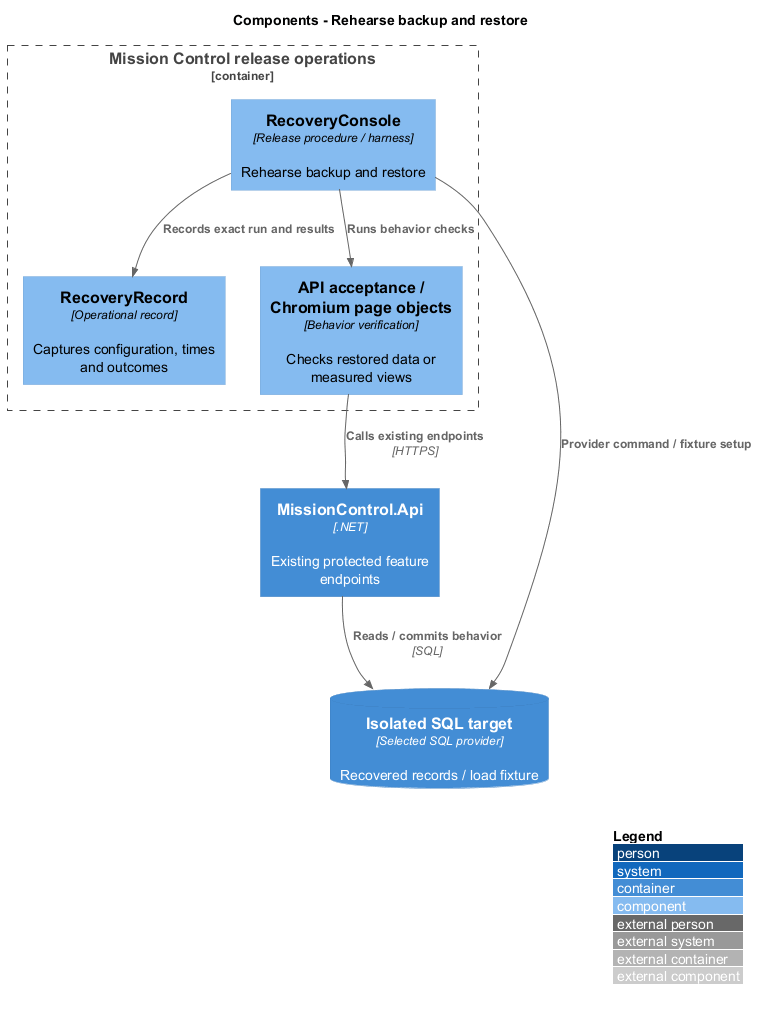

The diagram above was rendered by PlantUML. Its source (embedded in the PNG):
@startuml
!include <C4/C4_Component>
LAYOUT_WITH_LEGEND()
title Components - Rehearse backup and restore
Container_Boundary(release, "Mission Control release operations") {
  Component(procedure, "RecoveryConsole", "Release procedure / harness", "Rehearse backup and restore")
  Component(manifest, "RecoveryRecord", "Operational record", "Captures configuration, times and outcomes")
  Component(verification, "API acceptance / Chromium page objects", "Behavior verification", "Checks restored data or measured views")
}
Container(api, "MissionControl.Api", ".NET", "Existing protected feature endpoints")
ContainerDb(db, "Isolated SQL target", "Selected SQL provider", "Recovered records / load fixture")
Rel(procedure, manifest, "Records exact run and results")
Rel(procedure, db, "Provider command / fixture setup")
Rel(procedure, verification, "Runs behavior checks")
Rel(verification, api, "Calls existing endpoints", "HTTPS")
Rel(api, db, "Reads / commits behavior", "SQL")
@enduml